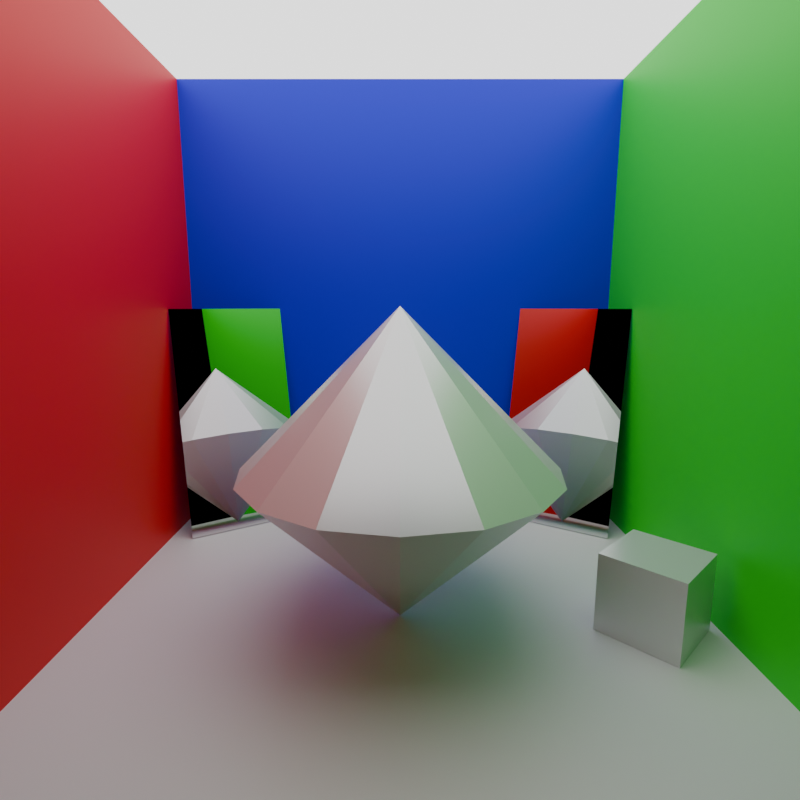# Source: scene.blend  (saved by Blender 5.0.119; exported with 4.5.12 LTS)
import bpy
from mathutils import Matrix  # noqa: F401  (used for matrix-valued properties, if any)

bpy.ops.wm.read_factory_settings(use_empty=True)
scene = bpy.context.scene
scene.name = 'Scene'

# ---- collections
col_collection = bpy.data.collections.new('Collection'); scene.collection.children.link(col_collection)

# ---- materials (node trees are filled in below, after node groups)
mat_light = bpy.data.materials.new('light')
mat_white = bpy.data.materials.new('white')
mat_blue = bpy.data.materials.new('blue')
mat_blue.use_backface_culling = True
mat_blue.use_backface_culling_shadow = True
mat_green = bpy.data.materials.new('green')
mat_red = bpy.data.materials.new('red')
mat_silver = bpy.data.materials.new('silver')
mat_silver.preview_render_type = 'FLAT'
mat_mirror = bpy.data.materials.new('mirror')

# ---- material node trees
mat_light.use_nodes = True; mat_light.node_tree.nodes.clear()
_N = mat_light.node_tree.nodes; _L = mat_light.node_tree.links
n0 = _N.new('ShaderNodeOutputMaterial'); n0.name = 'Material Output'; n0.location = (200, 100)
n1 = _N.new('ShaderNodeEmission'); n1.name = 'Emission'; n1.location = (-200, 100)
n1.inputs[1].default_value = 2.0
_L.new(n1.outputs[0], n0.inputs[0])
n0.is_active_output = True
mat_white.use_nodes = True; mat_white.node_tree.nodes.clear()
_N = mat_white.node_tree.nodes; _L = mat_white.node_tree.links
n0 = _N.new('ShaderNodeBsdfPrincipled'); n0.name = 'Principled BSDF'; n0.location = (-200, 100)
n1 = _N.new('ShaderNodeOutputMaterial'); n1.name = 'Material Output'; n1.location = (200, 100)
_L.new(n0.outputs[0], n1.inputs[0])
n1.is_active_output = True
mat_blue.use_nodes = True; mat_blue.node_tree.nodes.clear()
_N = mat_blue.node_tree.nodes; _L = mat_blue.node_tree.links
n0 = _N.new('ShaderNodeBsdfPrincipled'); n0.name = 'Principled BSDF'; n0.location = (-200, 100)
n0.inputs[0].default_value = (0.0, 0.006087, 0.8, 1.0)
n1 = _N.new('ShaderNodeOutputMaterial'); n1.name = 'Material Output'; n1.location = (200, 100)
_L.new(n0.outputs[0], n1.inputs[0])
n1.is_active_output = True
mat_green.use_nodes = True; mat_green.node_tree.nodes.clear()
_N = mat_green.node_tree.nodes; _L = mat_green.node_tree.links
n0 = _N.new('ShaderNodeBsdfPrincipled'); n0.name = 'Principled BSDF'; n0.location = (-200, 100)
n0.inputs[0].default_value = (0.0, 0.8, 0.008589, 1.0)
n1 = _N.new('ShaderNodeOutputMaterial'); n1.name = 'Material Output'; n1.location = (200, 100)
_L.new(n0.outputs[0], n1.inputs[0])
n1.is_active_output = True
mat_red.use_nodes = True; mat_red.node_tree.nodes.clear()
_N = mat_red.node_tree.nodes; _L = mat_red.node_tree.links
n0 = _N.new('ShaderNodeBsdfPrincipled'); n0.name = 'Principled BSDF'; n0.location = (-200, 100)
n0.inputs[0].default_value = (0.8, 0.0, 0.0006952, 1.0)
n1 = _N.new('ShaderNodeOutputMaterial'); n1.name = 'Material Output'; n1.location = (200, 100)
_L.new(n0.outputs[0], n1.inputs[0])
n1.is_active_output = True
mat_silver.use_nodes = True; mat_silver.node_tree.nodes.clear()
_N = mat_silver.node_tree.nodes; _L = mat_silver.node_tree.links
n0 = _N.new('ShaderNodeBsdfPrincipled'); n0.name = 'Principled BSDF'; n0.location = (-200, 100)
n0.inputs[1].default_value = 0.5
n0.inputs[2].default_value = 0.3
n0.inputs[3].default_value = 1.0
n1 = _N.new('ShaderNodeOutputMaterial'); n1.name = 'Material Output'; n1.location = (200, 100)
_L.new(n0.outputs[0], n1.inputs[0])
n1.is_active_output = True
mat_mirror.use_nodes = True; mat_mirror.node_tree.nodes.clear()
_N = mat_mirror.node_tree.nodes; _L = mat_mirror.node_tree.links
n0 = _N.new('ShaderNodeBsdfPrincipled'); n0.name = 'Principled BSDF'; n0.location = (-200, 100)
n0.inputs[1].default_value = 1.0
n0.inputs[2].default_value = 0.0
n1 = _N.new('ShaderNodeOutputMaterial'); n1.name = 'Material Output'; n1.location = (200, 100)
_L.new(n0.outputs[0], n1.inputs[0])
n1.is_active_output = True

# ---- world
world_world = bpy.data.worlds.new('World'); scene.world = world_world
world_world.use_nodes = True; world_world.node_tree.nodes.clear()
_N = world_world.node_tree.nodes; _L = world_world.node_tree.links
n0 = _N.new('ShaderNodeOutputWorld'); n0.name = 'World Output'; n0.location = (300, 300)
n1 = _N.new('ShaderNodeBackground'); n1.name = 'Background'; n1.location = (10, 300)
n1.inputs[0].default_value = (0.05088, 0.05088, 0.05088, 1.0)
n1.inputs[1].default_value = 0.0
_L.new(n1.outputs[0], n0.inputs[0])
n0.is_active_output = True
world_world.color = (0.05088, 0.05088, 0.05088)
world_world.sun_shadow_jitter_overblur = 0.0

# ---- cameras
cam_camera = bpy.data.cameras.new('Camera')
cam_camera.sensor_fit = 'HORIZONTAL'
cam_camera.lens = 24.0

# ---- meshes
me_cube_001 = bpy.data.meshes.new('Cube.001')
me_cube_001.from_pydata([(-1.0, -1.0, 1.0), (-1.0, 1.0, 1.0), (1.0, -1.0, 1.0), (1.0, 1.0, 1.0)], [], [(3, 2, 0, 1)])
_uv = me_cube_001.uv_layers.new(name='UVMap')
_uv.uv.foreach_set('vector', [0.625, 0.5, 0.625, 0.75, 0.875, 0.75, 0.875, 0.5])
me_cube_001.materials.append(mat_light)
me_cube_001.update()
me_cube_002 = bpy.data.meshes.new('Cube.002')
me_cube_002.from_pydata([(-1.0, -1.0, -1.0), (-1.0, 1.0, -1.0), (1.0, -1.0, -1.0), (1.0, 1.0, -1.0)], [], [(1, 0, 2, 3)])
_uv = me_cube_002.uv_layers.new(name='UVMap')
_uv.uv.foreach_set('vector', [0.125, 0.5, 0.125, 0.75, 0.375, 0.75, 0.375, 0.5])
me_cube_002.materials.append(mat_white)
me_cube_002.update()
me_cube_003 = bpy.data.meshes.new('Cube.003')
me_cube_003.from_pydata([(-1.0, -1.0, -1.0), (-1.0, -1.0, 1.0), (-1.0, 1.0, -1.0), (-1.0, 1.0, 1.0)], [], [(0, 2, 3, 1)])
_uv = me_cube_003.uv_layers.new(name='UVMap')
_uv.uv.foreach_set('vector', [0.375, 0.0, 0.375, 0.25, 0.625, 0.25, 0.625, 0.0])
me_cube_003.materials.append(mat_blue)
me_cube_003.update()
me_cube_004 = bpy.data.meshes.new('Cube.004')
me_cube_004.from_pydata([(-1.0, 1.0, -1.0), (-1.0, 1.0, 1.0), (1.0, 1.0, -1.0), (1.0, 1.0, 1.0)], [], [(0, 2, 3, 1)])
_uv = me_cube_004.uv_layers.new(name='UVMap')
_uv.uv.foreach_set('vector', [0.375, 0.25, 0.375, 0.5, 0.625, 0.5, 0.625, 0.25])
me_cube_004.materials.append(mat_green)
me_cube_004.update()
me_cube_005 = bpy.data.meshes.new('Cube.005')
me_cube_005.from_pydata([(-1.0, -1.0, -1.0), (-1.0, -1.0, 1.0), (1.0, -1.0, -1.0), (1.0, -1.0, 1.0)], [], [(2, 0, 1, 3)])
_uv = me_cube_005.uv_layers.new(name='UVMap')
_uv.uv.foreach_set('vector', [0.375, 0.75, 0.375, 1.0, 0.625, 1.0, 0.625, 0.75])
me_cube_005.materials.append(mat_red)
me_cube_005.update()
me_cone = bpy.data.meshes.new('Cone')
me_cone.from_pydata([(0.0, 0.5, -0.25), (0.1913, 0.4619, -0.25), (0.3536, 0.3536, -0.25), (0.4619, 0.1913, -0.25), (0.5, 0.0, -0.25), (0.4619, -0.1913, -0.25), (0.3536, -0.3536, -0.25), (0.1913, -0.4619, -0.25), (0.0, -0.5, -0.25), (-0.1913, -0.4619, -0.25), (-0.3536, -0.3536, -0.25), (-0.4619, -0.1913, -0.25), (-0.5, 0.0, -0.25), (-0.4619, 0.1913, -0.25), (-0.3536, 0.3536, -0.25), (-0.1913, 0.4619, -0.25), (0.0, 0.0, 0.25), (-9.313e-10, -6.985e-10, -0.75)], [], [(0, 16, 1), (1, 16, 2), (2, 16, 3), (3, 16, 4), (4, 16, 5), (5, 16, 6), (6, 16, 7), (7, 16, 8), (8, 16, 9), (9, 16, 10), (10, 16, 11), (11, 16, 12), (12, 16, 13), (13, 16, 14), (6, 7, 17), (14, 16, 15), (15, 16, 0), (10, 11, 17), (14, 15, 17), (3, 4, 17), (0, 1, 17), (7, 8, 17), (11, 12, 17), (15, 0, 17), (4, 5, 17), (8, 9, 17), (12, 13, 17), (1, 2, 17), (5, 6, 17), (9, 10, 17), (13, 14, 17), (2, 3, 17)])
_uv = me_cone.uv_layers.new(name='UVMap')
_uv.uv.foreach_set('vector', [0.25, 0.49, 0.25, 0.25, 0.3418, 0.4717, 0.3418, 0.4717, 0.25, 0.25, 0.4197, 0.4197, 0.4197, 0.4197, 0.25, 0.25, 0.4717, 0.3418, 0.4717, 0.3418, 0.25, 0.25, 0.49, 0.25, 0.49, 0.25, 0.25, 0.25, 0.4717, 0.1582, 0.4717, 0.1582, 0.25, 0.25, 0.4197, 0.08029, 0.4197, 0.08029, 0.25, 0.25, 0.3418, 0.02827, 0.3418, 0.02827, 0.25, 0.25, 0.25, 0.01, 0.25, 0.01, 0.25, 0.25, 0.1582, 0.02827, 0.1582, 0.02827, 0.25, 0.25, 0.08029, 0.08029, 0.08029, 0.08029, 0.25, 0.25, 0.02827, 0.1582, 0.02827, 0.1582, 0.25, 0.25, 0.01, 0.25, 0.01, 0.25, 0.25, 0.25, 0.02827, 0.3418, 0.02827, 0.3418, 0.25, 0.25, 0.08029, 0.4197, 0.4197, 0.08029, 0.3418, 0.02827, 0.4197, 0.08029, 0.08029, 0.4197, 0.25, 0.25, 0.1582, 0.4717, 0.1582, 0.4717, 0.25, 0.25, 0.25, 0.49, 0.08029, 0.08029, 0.02827, 0.1582, 0.08029, 0.08029, 0.08029, 0.4197, 0.1582, 0.4717, 0.08029, 0.4197, 0.4717, 0.3418, 0.49, 0.25, 0.4717, 0.3418, 0.25, 0.49, 0.3418, 0.4717, 0.25, 0.49, 0.3418, 0.02827, 0.25, 0.01, 0.3418, 0.02827, 0.02827, 0.1582, 0.01, 0.25, 0.02827, 0.1582, 0.1582, 0.4717, 0.25, 0.49, 0.1582, 0.4717, 0.49, 0.25, 0.4717, 0.1582, 0.49, 0.25, 0.25, 0.01, 0.1582, 0.02827, 0.25, 0.01, 0.01, 0.25, 0.02827, 0.3418, 0.01, 0.25, 0.3418, 0.4717, 0.4197, 0.4197, 0.3418, 0.4717, 0.4717, 0.1582, 0.4197, 0.08029, 0.4717, 0.1582, 0.1582, 0.02827, 0.08029, 0.08029, 0.1582, 0.02827, 0.02827, 0.3418, 0.08029, 0.4197, 0.02827, 0.3418, 0.4197, 0.4197, 0.4717, 0.3418, 0.4197, 0.4197])
me_cone.materials.append(mat_silver)
me_cone.update()
me_plane = bpy.data.meshes.new('Plane')
me_plane.from_pydata([(0.06052, -0.2584, 0.492), (0.2101, -0.1621, -0.492), (-0.2101, 0.1621, 0.492), (-0.06052, 0.2584, -0.492)], [], [(0, 1, 3, 2)])
_uv = me_plane.uv_layers.new(name='UVMap')
_uv.uv.foreach_set('vector', [0.0, 0.0, 1.0, 0.0, 1.0, 1.0, 0.0, 1.0])
me_plane.materials.append(mat_mirror)
me_plane.update()
me_cube_007 = bpy.data.meshes.new('Cube.007')
me_cube_007.from_pydata([(-0.1805, 0.003, -0.1276), (-0.1805, 0.003, 0.1276), (0.003, 0.1805, -0.1276), (0.003, 0.1805, 0.1276), (-0.003, -0.1805, -0.1276), (-0.003, -0.1805, 0.1276), (0.1805, -0.003, -0.1276), (0.1805, -0.003, 0.1276)], [], [(0, 1, 3, 2), (2, 3, 7, 6), (6, 7, 5, 4), (4, 5, 1, 0), (2, 6, 4, 0), (7, 3, 1, 5)])
_uv = me_cube_007.uv_layers.new(name='UVMap')
_uv.uv.foreach_set('vector', [0.375, 0.0, 0.625, 0.0, 0.625, 0.25, 0.375, 0.25, 0.375, 0.25, 0.625, 0.25, 0.625, 0.5, 0.375, 0.5, 0.375, 0.5, 0.625, 0.5, 0.625, 0.75, 0.375, 0.75, 0.375, 0.75, 0.625, 0.75, 0.625, 1.0, 0.375, 1.0, 0.125, 0.5, 0.375, 0.5, 0.375, 0.75, 0.125, 0.75, 0.625, 0.5, 0.875, 0.5, 0.875, 0.75, 0.625, 0.75])
me_cube_007.materials.append(mat_silver)
me_cube_007.update()
me_plane_001 = bpy.data.meshes.new('Plane.001')
me_plane_001.from_pydata([(0.06052, 1.738, 0.492), (-0.2101, 1.317, 0.492), (0.2101, 1.641, -0.492), (-0.06052, 1.221, -0.492)], [], [(0, 1, 3, 2)])
_uv = me_plane_001.uv_layers.new(name='UVMap')
_uv.uv.foreach_set('vector', [0.0, 0.0, 0.0, 1.0, 1.0, 1.0, 1.0, 0.0])
me_plane_001.materials.append(mat_mirror)
me_plane_001.update()

# ---- objects
ob_ceiling = bpy.data.objects.new('ceiling', me_cube_001)
ob_floor = bpy.data.objects.new('floor', me_cube_002)
ob_back = bpy.data.objects.new('back', me_cube_003)
ob_right = bpy.data.objects.new('right', me_cube_004)
ob_left = bpy.data.objects.new('left', me_cube_005)
ob_artifact = bpy.data.objects.new('artifact', me_cone)
ob_mirror = bpy.data.objects.new('mirror', me_plane)
ob_smallcube = bpy.data.objects.new('smallCube', me_cube_007)
ob_mirror_001 = bpy.data.objects.new('mirror.001', me_plane_001)
ob_camera = bpy.data.objects.new('camera', cam_camera)

# ---- transforms, parenting, visibility, modifiers, constraints
ob_ceiling.location = (0.0, 0.0, 1.0)
ob_floor.location = (0.0, 0.0, 1.0)
ob_back.location = (0.0, 0.0, 1.0)
ob_right.location = (0.0, 0.0, 1.0)
ob_left.location = (0.0, 0.0, 1.0)
ob_artifact.location = (0.0, 0.0, 0.75)
ob_mirror.location = (-0.7891, -0.7396, 0.4949)
ob_smallcube.location = (0.08015, 0.786, 0.1283)
ob_mirror_001.location = (-0.7891, -0.7396, 0.4949)
ob_camera.location = (1.6, 0.0, 1.0)
ob_camera.rotation_euler = (1.396, 0.0, 1.571)

# ---- collection membership
col_collection.objects.link(ob_ceiling)
col_collection.objects.link(ob_floor)
col_collection.objects.link(ob_back)
col_collection.objects.link(ob_right)
col_collection.objects.link(ob_left)
col_collection.objects.link(ob_artifact)
col_collection.objects.link(ob_mirror)
col_collection.objects.link(ob_smallcube)
col_collection.objects.link(ob_mirror_001)
col_collection.objects.link(ob_camera)

# ---- scene / render settings (as saved in the file)
scene.camera = ob_camera
scene.frame_start = 1; scene.frame_end = 250; scene.frame_set(1)
scene.render.engine = 'CYCLES'
scene.render.resolution_y = 1920
scene.render.bake_bias = 0.0
scene.render.bake_samples = 0
scene.cycles.samples = 256
scene.cycles.adaptive_threshold = 0.05
bpy.context.view_layer.update()
